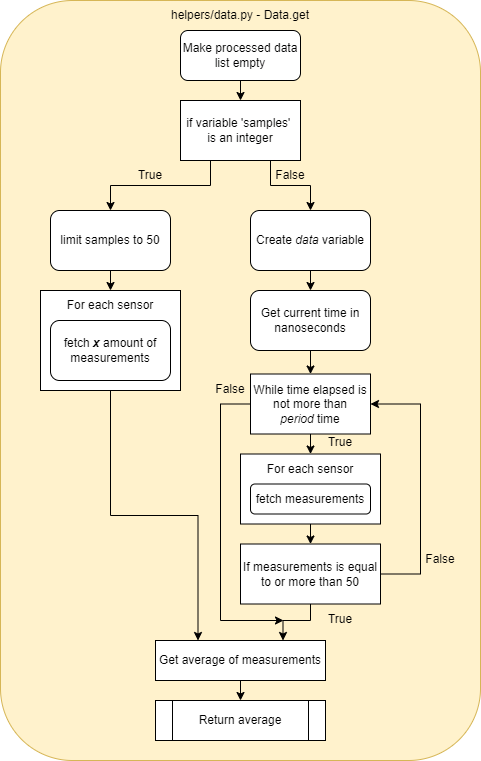

The diagram above was exported from draw.io. Its source (the exported page's mxGraphModel, read from the mxfile embedded in the PNG):
<mxGraphModel dx="1422" dy="825" grid="1" gridSize="10" guides="1" tooltips="1" connect="1" arrows="1" fold="1" page="1" pageScale="1" pageWidth="1169" pageHeight="827" math="0" shadow="0">
  <root>
    <mxCell id="0" />
    <mxCell id="1" parent="0" />
    <mxCell id="2" value="" style="group" vertex="1" connectable="0" parent="1">
      <mxGeometry x="560" y="40" width="480" height="760" as="geometry" />
    </mxCell>
    <mxCell id="3" value="" style="rounded=1;whiteSpace=wrap;html=1;labelBackgroundColor=none;fontSize=12;fillColor=#fff2cc;strokeColor=#d6b656;" vertex="1" parent="2">
      <mxGeometry width="480" height="760" as="geometry" />
    </mxCell>
    <mxCell id="4" value="" style="rounded=0;whiteSpace=wrap;html=1;labelBackgroundColor=none;fontSize=12;fontColor=default;" vertex="1" parent="2">
      <mxGeometry x="40" y="290" width="140" height="100" as="geometry" />
    </mxCell>
    <mxCell id="5" value="helpers/data.py - Data.get" style="text;html=1;strokeColor=none;fillColor=none;align=center;verticalAlign=middle;whiteSpace=wrap;rounded=0;labelBackgroundColor=none;fontSize=12;fontColor=default;" vertex="1" parent="2">
      <mxGeometry x="160" width="160" height="30" as="geometry" />
    </mxCell>
    <mxCell id="6" value="Make processed data list empty" style="rounded=1;whiteSpace=wrap;html=1;labelBackgroundColor=none;fontSize=12;fontColor=default;" vertex="1" parent="2">
      <mxGeometry x="180" y="30" width="120" height="50" as="geometry" />
    </mxCell>
    <mxCell id="7" value="if variable 'samples' &lt;br&gt;is an integer" style="rounded=0;whiteSpace=wrap;html=1;labelBackgroundColor=none;fontSize=12;fontColor=default;" vertex="1" parent="2">
      <mxGeometry x="180" y="100" width="120" height="60" as="geometry" />
    </mxCell>
    <mxCell id="8" style="edgeStyle=orthogonalEdgeStyle;rounded=0;orthogonalLoop=1;jettySize=auto;html=1;exitX=0.5;exitY=1;exitDx=0;exitDy=0;entryX=0.5;entryY=0;entryDx=0;entryDy=0;fontSize=12;fontColor=default;" edge="1" parent="2" source="6" target="7">
      <mxGeometry relative="1" as="geometry" />
    </mxCell>
    <mxCell id="9" value="limit samples to 50" style="rounded=1;whiteSpace=wrap;html=1;labelBackgroundColor=none;fontSize=12;fontColor=default;" vertex="1" parent="2">
      <mxGeometry x="50" y="210" width="120" height="60" as="geometry" />
    </mxCell>
    <mxCell id="10" style="edgeStyle=orthogonalEdgeStyle;rounded=0;orthogonalLoop=1;jettySize=auto;html=1;exitX=0.25;exitY=1;exitDx=0;exitDy=0;entryX=0.5;entryY=0;entryDx=0;entryDy=0;fontSize=12;fontColor=default;" edge="1" parent="2" source="7" target="9">
      <mxGeometry relative="1" as="geometry" />
    </mxCell>
    <mxCell id="11" value="Create &lt;i&gt;data&lt;/i&gt;&amp;nbsp;variable" style="rounded=1;whiteSpace=wrap;html=1;labelBackgroundColor=none;fontSize=12;fontColor=default;" vertex="1" parent="2">
      <mxGeometry x="250" y="210" width="120" height="60" as="geometry" />
    </mxCell>
    <mxCell id="12" style="edgeStyle=orthogonalEdgeStyle;rounded=0;orthogonalLoop=1;jettySize=auto;html=1;exitX=0.75;exitY=1;exitDx=0;exitDy=0;entryX=0.5;entryY=0;entryDx=0;entryDy=0;fontSize=12;fontColor=default;" edge="1" parent="2" source="7" target="11">
      <mxGeometry relative="1" as="geometry" />
    </mxCell>
    <mxCell id="13" value="True" style="text;html=1;strokeColor=none;fillColor=none;align=center;verticalAlign=middle;whiteSpace=wrap;rounded=0;labelBackgroundColor=none;fontSize=12;fontColor=default;" vertex="1" parent="2">
      <mxGeometry x="120" y="160" width="60" height="30" as="geometry" />
    </mxCell>
    <mxCell id="14" value="False" style="text;html=1;strokeColor=none;fillColor=none;align=center;verticalAlign=middle;whiteSpace=wrap;rounded=0;labelBackgroundColor=none;fontSize=12;fontColor=default;" vertex="1" parent="2">
      <mxGeometry x="260" y="160" width="60" height="30" as="geometry" />
    </mxCell>
    <mxCell id="15" value="fetch &lt;i style=&quot;font-weight: bold;&quot;&gt;x&lt;/i&gt;&amp;nbsp;amount of measurements" style="rounded=1;whiteSpace=wrap;html=1;labelBackgroundColor=none;fontSize=12;fontColor=default;" vertex="1" parent="2">
      <mxGeometry x="50" y="320" width="120" height="60" as="geometry" />
    </mxCell>
    <mxCell id="16" value="For each sensor" style="text;html=1;strokeColor=none;fillColor=none;align=center;verticalAlign=middle;whiteSpace=wrap;rounded=0;labelBackgroundColor=none;fontSize=12;fontColor=default;" vertex="1" parent="2">
      <mxGeometry x="50" y="290" width="120" height="30" as="geometry" />
    </mxCell>
    <mxCell id="17" style="edgeStyle=orthogonalEdgeStyle;rounded=0;orthogonalLoop=1;jettySize=auto;html=1;exitX=0.5;exitY=1;exitDx=0;exitDy=0;entryX=0.5;entryY=0;entryDx=0;entryDy=0;fontSize=12;fontColor=default;" edge="1" parent="2" source="9" target="16">
      <mxGeometry relative="1" as="geometry" />
    </mxCell>
    <mxCell id="18" value="Get current time in nanoseconds" style="rounded=1;whiteSpace=wrap;html=1;labelBackgroundColor=none;fontSize=12;fontColor=default;" vertex="1" parent="2">
      <mxGeometry x="250" y="290" width="120" height="60" as="geometry" />
    </mxCell>
    <mxCell id="19" style="edgeStyle=orthogonalEdgeStyle;rounded=0;orthogonalLoop=1;jettySize=auto;html=1;exitX=0.5;exitY=1;exitDx=0;exitDy=0;entryX=0.5;entryY=0;entryDx=0;entryDy=0;fontSize=12;fontColor=default;" edge="1" parent="2" source="11" target="18">
      <mxGeometry relative="1" as="geometry" />
    </mxCell>
    <mxCell id="20" style="edgeStyle=orthogonalEdgeStyle;rounded=0;orthogonalLoop=1;jettySize=auto;html=1;exitX=0;exitY=0.5;exitDx=0;exitDy=0;fontSize=12;fontColor=default;" edge="1" parent="2" source="21">
      <mxGeometry relative="1" as="geometry">
        <mxPoint x="283" y="620" as="targetPoint" />
        <Array as="points">
          <mxPoint x="220" y="404" />
          <mxPoint x="220" y="620" />
          <mxPoint x="283" y="620" />
        </Array>
      </mxGeometry>
    </mxCell>
    <mxCell id="21" value="While time elapsed is not more than &lt;i&gt;period&lt;/i&gt;&amp;nbsp;time" style="rounded=0;whiteSpace=wrap;html=1;labelBackgroundColor=none;fontSize=12;fontColor=default;" vertex="1" parent="2">
      <mxGeometry x="250" y="373.5" width="120" height="60" as="geometry" />
    </mxCell>
    <mxCell id="22" style="edgeStyle=orthogonalEdgeStyle;rounded=0;orthogonalLoop=1;jettySize=auto;html=1;exitX=0.5;exitY=1;exitDx=0;exitDy=0;entryX=0.5;entryY=0;entryDx=0;entryDy=0;fontSize=12;fontColor=default;" edge="1" parent="2" source="18" target="21">
      <mxGeometry relative="1" as="geometry" />
    </mxCell>
    <mxCell id="23" value="" style="rounded=0;whiteSpace=wrap;html=1;labelBackgroundColor=none;fontSize=12;fontColor=default;" vertex="1" parent="2">
      <mxGeometry x="240" y="453.5" width="140" height="70" as="geometry" />
    </mxCell>
    <mxCell id="24" style="edgeStyle=orthogonalEdgeStyle;rounded=0;orthogonalLoop=1;jettySize=auto;html=1;exitX=0.5;exitY=1;exitDx=0;exitDy=0;entryX=0.5;entryY=0;entryDx=0;entryDy=0;fontSize=12;fontColor=default;" edge="1" parent="2" source="21" target="23">
      <mxGeometry relative="1" as="geometry" />
    </mxCell>
    <mxCell id="25" value="fetch&amp;nbsp;measurements" style="rounded=1;whiteSpace=wrap;html=1;labelBackgroundColor=none;fontSize=12;fontColor=default;" vertex="1" parent="2">
      <mxGeometry x="250" y="483.5" width="120" height="30" as="geometry" />
    </mxCell>
    <mxCell id="26" value="For each sensor" style="text;html=1;strokeColor=none;fillColor=none;align=center;verticalAlign=middle;whiteSpace=wrap;rounded=0;labelBackgroundColor=none;fontSize=12;fontColor=default;" vertex="1" parent="2">
      <mxGeometry x="250" y="453.5" width="120" height="30" as="geometry" />
    </mxCell>
    <mxCell id="27" style="edgeStyle=orthogonalEdgeStyle;rounded=0;orthogonalLoop=1;jettySize=auto;html=1;exitX=1;exitY=0.5;exitDx=0;exitDy=0;entryX=1;entryY=0.5;entryDx=0;entryDy=0;fontSize=12;fontColor=default;" edge="1" parent="2" source="28" target="21">
      <mxGeometry relative="1" as="geometry">
        <Array as="points">
          <mxPoint x="420" y="573.5" />
          <mxPoint x="420" y="403.5" />
        </Array>
      </mxGeometry>
    </mxCell>
    <mxCell id="28" value="If measurements is equal to or more than 50" style="rounded=0;whiteSpace=wrap;html=1;labelBackgroundColor=none;fontSize=12;fontColor=default;" vertex="1" parent="2">
      <mxGeometry x="240" y="543.5" width="140" height="60" as="geometry" />
    </mxCell>
    <mxCell id="29" style="edgeStyle=orthogonalEdgeStyle;rounded=0;orthogonalLoop=1;jettySize=auto;html=1;exitX=0.5;exitY=1;exitDx=0;exitDy=0;entryX=0.5;entryY=0;entryDx=0;entryDy=0;fontSize=12;fontColor=default;" edge="1" parent="2" source="23" target="28">
      <mxGeometry relative="1" as="geometry" />
    </mxCell>
    <mxCell id="30" value="False" style="text;html=1;strokeColor=none;fillColor=none;align=center;verticalAlign=middle;whiteSpace=wrap;rounded=0;labelBackgroundColor=none;fontSize=12;fontColor=default;" vertex="1" parent="2">
      <mxGeometry x="410" y="543.5" width="60" height="30" as="geometry" />
    </mxCell>
    <mxCell id="31" value="Get average of measurements" style="rounded=0;whiteSpace=wrap;html=1;labelBackgroundColor=none;fontSize=12;fontColor=default;" vertex="1" parent="2">
      <mxGeometry x="155" y="640" width="170" height="40" as="geometry" />
    </mxCell>
    <mxCell id="32" style="edgeStyle=orthogonalEdgeStyle;rounded=0;orthogonalLoop=1;jettySize=auto;html=1;exitX=0.5;exitY=1;exitDx=0;exitDy=0;entryX=0.25;entryY=0;entryDx=0;entryDy=0;fontSize=12;fontColor=default;" edge="1" parent="2" source="4" target="31">
      <mxGeometry relative="1" as="geometry" />
    </mxCell>
    <mxCell id="33" style="edgeStyle=orthogonalEdgeStyle;rounded=0;orthogonalLoop=1;jettySize=auto;html=1;exitX=0.5;exitY=1;exitDx=0;exitDy=0;entryX=0.75;entryY=0;entryDx=0;entryDy=0;fontSize=12;fontColor=default;" edge="1" parent="2" source="28" target="31">
      <mxGeometry relative="1" as="geometry">
        <Array as="points">
          <mxPoint x="310" y="620" />
          <mxPoint x="283" y="620" />
        </Array>
      </mxGeometry>
    </mxCell>
    <mxCell id="34" value="True" style="text;html=1;strokeColor=none;fillColor=none;align=center;verticalAlign=middle;whiteSpace=wrap;rounded=0;labelBackgroundColor=none;fontSize=12;fontColor=default;" vertex="1" parent="2">
      <mxGeometry x="310" y="430" width="60" height="23.5" as="geometry" />
    </mxCell>
    <mxCell id="35" value="False" style="text;html=1;strokeColor=none;fillColor=none;align=center;verticalAlign=middle;whiteSpace=wrap;rounded=0;labelBackgroundColor=none;fontSize=12;fontColor=default;" vertex="1" parent="2">
      <mxGeometry x="200" y="374" width="60" height="30" as="geometry" />
    </mxCell>
    <mxCell id="36" value="True" style="text;html=1;strokeColor=none;fillColor=none;align=center;verticalAlign=middle;whiteSpace=wrap;rounded=0;labelBackgroundColor=none;fontSize=12;fontColor=default;" vertex="1" parent="2">
      <mxGeometry x="310" y="603.5" width="60" height="30" as="geometry" />
    </mxCell>
    <mxCell id="37" value="Return average" style="shape=process;whiteSpace=wrap;html=1;backgroundOutline=1;labelBackgroundColor=none;fontSize=12;fontColor=default;" vertex="1" parent="2">
      <mxGeometry x="155" y="700" width="170" height="40" as="geometry" />
    </mxCell>
    <mxCell id="38" style="edgeStyle=orthogonalEdgeStyle;rounded=0;orthogonalLoop=1;jettySize=auto;html=1;exitX=0.5;exitY=1;exitDx=0;exitDy=0;entryX=0.5;entryY=0;entryDx=0;entryDy=0;fontSize=12;fontColor=default;" edge="1" parent="2" source="31" target="37">
      <mxGeometry relative="1" as="geometry" />
    </mxCell>
  </root>
</mxGraphModel>